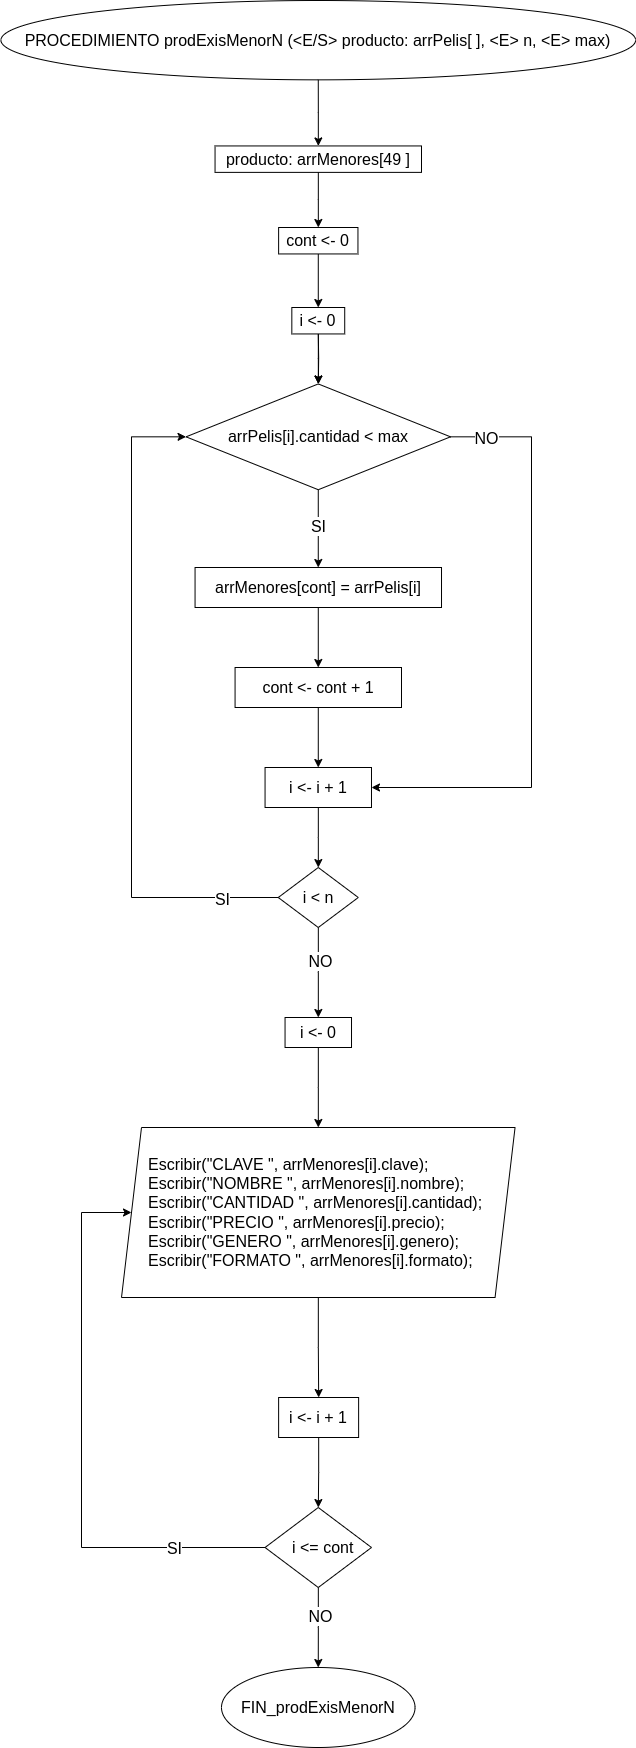

The diagram above was exported from draw.io. Its source (the exported page's mxGraphModel, read from the mxfile embedded in the PNG):
<mxGraphModel dx="790" dy="2397" grid="1" gridSize="10" guides="1" tooltips="1" connect="1" arrows="1" fold="1" page="1" pageScale="1" pageWidth="3200" pageHeight="1000" math="0" shadow="0">
  <root>
    <mxCell id="0" />
    <mxCell id="1" parent="0" />
    <mxCell id="63k8pV_Bxv8WEDh01UrG-88" value="PROCEDIMIENTO prodExisMenorN (&amp;lt;E/S&amp;gt; producto: arrPelis[ ], &amp;lt;E&amp;gt; n, &amp;lt;E&amp;gt; max)" style="ellipse;whiteSpace=wrap;html=1;fontSize=16;" parent="1" vertex="1">
      <mxGeometry x="959.4413133327555" y="-997" width="634.6643544611117" height="79.33333333333333" as="geometry" />
    </mxCell>
    <mxCell id="63k8pV_Bxv8WEDh01UrG-89" value="producto: arrMenores[49 ]" style="whiteSpace=wrap;html=1;fontSize=16;" parent="1" vertex="1">
      <mxGeometry x="1173.55" y="-851.56" width="206.45" height="26.44" as="geometry" />
    </mxCell>
    <mxCell id="63k8pV_Bxv8WEDh01UrG-90" value="" style="edgeStyle=orthogonalEdgeStyle;rounded=0;orthogonalLoop=1;jettySize=auto;html=1;fontSize=16;" parent="1" source="63k8pV_Bxv8WEDh01UrG-88" target="63k8pV_Bxv8WEDh01UrG-89" edge="1">
      <mxGeometry relative="1" as="geometry" />
    </mxCell>
    <mxCell id="63k8pV_Bxv8WEDh01UrG-92" value="" style="edgeStyle=orthogonalEdgeStyle;rounded=0;orthogonalLoop=1;jettySize=auto;html=1;fontSize=16;" parent="1" source="63k8pV_Bxv8WEDh01UrG-89" target="yTQfPXg7B7NQCyP1WU2v-1" edge="1">
      <mxGeometry relative="1" as="geometry">
        <mxPoint x="1276.7857142857142" y="-772.2222222222222" as="targetPoint" />
      </mxGeometry>
    </mxCell>
    <mxCell id="63k8pV_Bxv8WEDh01UrG-94" value="" style="edgeStyle=orthogonalEdgeStyle;rounded=0;orthogonalLoop=1;jettySize=auto;html=1;fontSize=16;" parent="1" source="yTQfPXg7B7NQCyP1WU2v-1" target="yTQfPXg7B7NQCyP1WU2v-44" edge="1">
      <mxGeometry relative="1" as="geometry">
        <mxPoint x="1276.773490563311" y="-745.7777777777778" as="sourcePoint" />
        <mxPoint x="1276.7734905633115" y="-692.8888888888889" as="targetPoint" />
      </mxGeometry>
    </mxCell>
    <mxCell id="yTQfPXg7B7NQCyP1WU2v-47" value="" style="edgeStyle=orthogonalEdgeStyle;rounded=0;orthogonalLoop=1;jettySize=auto;html=1;" edge="1" parent="1" source="63k8pV_Bxv8WEDh01UrG-95" target="yTQfPXg7B7NQCyP1WU2v-46">
      <mxGeometry relative="1" as="geometry" />
    </mxCell>
    <mxCell id="yTQfPXg7B7NQCyP1WU2v-48" value="SI" style="edgeLabel;html=1;align=center;verticalAlign=middle;resizable=0;points=[];fontSize=16;" vertex="1" connectable="0" parent="yTQfPXg7B7NQCyP1WU2v-47">
      <mxGeometry x="-0.2343" y="-1" relative="1" as="geometry">
        <mxPoint y="6" as="offset" />
      </mxGeometry>
    </mxCell>
    <mxCell id="yTQfPXg7B7NQCyP1WU2v-58" style="edgeStyle=orthogonalEdgeStyle;rounded=0;orthogonalLoop=1;jettySize=auto;html=1;entryX=1;entryY=0.5;entryDx=0;entryDy=0;" edge="1" parent="1" source="63k8pV_Bxv8WEDh01UrG-95" target="yTQfPXg7B7NQCyP1WU2v-51">
      <mxGeometry relative="1" as="geometry">
        <Array as="points">
          <mxPoint x="1490" y="-561" />
          <mxPoint x="1490" y="-210" />
        </Array>
      </mxGeometry>
    </mxCell>
    <mxCell id="yTQfPXg7B7NQCyP1WU2v-60" value="NO" style="edgeLabel;html=1;align=center;verticalAlign=middle;resizable=0;points=[];fontSize=16;" vertex="1" connectable="0" parent="yTQfPXg7B7NQCyP1WU2v-58">
      <mxGeometry x="-0.8791" y="-1" relative="1" as="geometry">
        <mxPoint as="offset" />
      </mxGeometry>
    </mxCell>
    <mxCell id="63k8pV_Bxv8WEDh01UrG-95" value="arrPelis[i].cantidad &amp;lt; max" style="rhombus;whiteSpace=wrap;html=1;fontSize=16;" parent="1" vertex="1">
      <mxGeometry x="1144.5517500505798" y="-613.5555555555557" width="264.4434810254632" height="105.77777777777776" as="geometry" />
    </mxCell>
    <mxCell id="63k8pV_Bxv8WEDh01UrG-96" value="" style="edgeStyle=orthogonalEdgeStyle;rounded=0;orthogonalLoop=1;jettySize=auto;html=1;fontSize=16;" parent="1" target="63k8pV_Bxv8WEDh01UrG-95" edge="1">
      <mxGeometry relative="1" as="geometry">
        <mxPoint x="1276.7368421052633" y="-666.4444444444443" as="sourcePoint" />
      </mxGeometry>
    </mxCell>
    <mxCell id="yTQfPXg7B7NQCyP1WU2v-1" value="cont &amp;lt;- 0" style="whiteSpace=wrap;html=1;fontSize=16;" vertex="1" parent="1">
      <mxGeometry x="1237.1169684094916" y="-769.9988888888888" width="79.33304430763896" height="26.44444444444444" as="geometry" />
    </mxCell>
    <mxCell id="yTQfPXg7B7NQCyP1WU2v-45" value="" style="edgeStyle=orthogonalEdgeStyle;rounded=0;orthogonalLoop=1;jettySize=auto;html=1;" edge="1" parent="1" source="yTQfPXg7B7NQCyP1WU2v-44" target="63k8pV_Bxv8WEDh01UrG-95">
      <mxGeometry relative="1" as="geometry" />
    </mxCell>
    <mxCell id="yTQfPXg7B7NQCyP1WU2v-44" value="i &amp;lt;- 0" style="whiteSpace=wrap;html=1;fontSize=16;" vertex="1" parent="1">
      <mxGeometry x="1250.3291424607648" y="-690.0022222222223" width="52.88869620509263" height="26.44444444444444" as="geometry" />
    </mxCell>
    <mxCell id="yTQfPXg7B7NQCyP1WU2v-50" value="" style="edgeStyle=orthogonalEdgeStyle;rounded=0;orthogonalLoop=1;jettySize=auto;html=1;" edge="1" parent="1" source="yTQfPXg7B7NQCyP1WU2v-46" target="yTQfPXg7B7NQCyP1WU2v-49">
      <mxGeometry relative="1" as="geometry" />
    </mxCell>
    <mxCell id="yTQfPXg7B7NQCyP1WU2v-46" value="arrMenores[cont] = arrPelis[i]" style="whiteSpace=wrap;html=1;fontSize=16;" vertex="1" parent="1">
      <mxGeometry x="1153.56" y="-430" width="246.45" height="40" as="geometry" />
    </mxCell>
    <mxCell id="yTQfPXg7B7NQCyP1WU2v-52" value="" style="edgeStyle=orthogonalEdgeStyle;rounded=0;orthogonalLoop=1;jettySize=auto;html=1;" edge="1" parent="1" source="yTQfPXg7B7NQCyP1WU2v-49" target="yTQfPXg7B7NQCyP1WU2v-51">
      <mxGeometry relative="1" as="geometry" />
    </mxCell>
    <mxCell id="yTQfPXg7B7NQCyP1WU2v-49" value="cont &amp;lt;- cont + 1" style="whiteSpace=wrap;html=1;fontSize=16;" vertex="1" parent="1">
      <mxGeometry x="1193.57" y="-330" width="166.43" height="40" as="geometry" />
    </mxCell>
    <mxCell id="yTQfPXg7B7NQCyP1WU2v-54" value="" style="edgeStyle=orthogonalEdgeStyle;rounded=0;orthogonalLoop=1;jettySize=auto;html=1;" edge="1" parent="1" source="yTQfPXg7B7NQCyP1WU2v-51" target="yTQfPXg7B7NQCyP1WU2v-53">
      <mxGeometry relative="1" as="geometry" />
    </mxCell>
    <mxCell id="yTQfPXg7B7NQCyP1WU2v-51" value="i &amp;lt;- i + 1" style="whiteSpace=wrap;html=1;fontSize=16;" vertex="1" parent="1">
      <mxGeometry x="1223.56" y="-230" width="106.43" height="40" as="geometry" />
    </mxCell>
    <mxCell id="yTQfPXg7B7NQCyP1WU2v-55" style="edgeStyle=orthogonalEdgeStyle;rounded=0;orthogonalLoop=1;jettySize=auto;html=1;entryX=0;entryY=0.5;entryDx=0;entryDy=0;" edge="1" parent="1" source="yTQfPXg7B7NQCyP1WU2v-53" target="63k8pV_Bxv8WEDh01UrG-95">
      <mxGeometry relative="1" as="geometry">
        <Array as="points">
          <mxPoint x="1090" y="-100" />
          <mxPoint x="1090" y="-561" />
        </Array>
      </mxGeometry>
    </mxCell>
    <mxCell id="yTQfPXg7B7NQCyP1WU2v-56" value="SI" style="edgeLabel;html=1;align=center;verticalAlign=middle;resizable=0;points=[];fontSize=16;" vertex="1" connectable="0" parent="yTQfPXg7B7NQCyP1WU2v-55">
      <mxGeometry x="-0.8275" y="3" relative="1" as="geometry">
        <mxPoint y="-2" as="offset" />
      </mxGeometry>
    </mxCell>
    <mxCell id="yTQfPXg7B7NQCyP1WU2v-62" value="" style="edgeStyle=orthogonalEdgeStyle;rounded=0;orthogonalLoop=1;jettySize=auto;html=1;" edge="1" parent="1" source="yTQfPXg7B7NQCyP1WU2v-53" target="yTQfPXg7B7NQCyP1WU2v-61">
      <mxGeometry relative="1" as="geometry" />
    </mxCell>
    <mxCell id="yTQfPXg7B7NQCyP1WU2v-63" value="NO" style="edgeLabel;html=1;align=center;verticalAlign=middle;resizable=0;points=[];fontSize=16;" vertex="1" connectable="0" parent="yTQfPXg7B7NQCyP1WU2v-62">
      <mxGeometry x="-0.2722" y="1" relative="1" as="geometry">
        <mxPoint as="offset" />
      </mxGeometry>
    </mxCell>
    <mxCell id="yTQfPXg7B7NQCyP1WU2v-53" value="i &amp;lt; n" style="rhombus;whiteSpace=wrap;html=1;fontSize=16;" vertex="1" parent="1">
      <mxGeometry x="1236.77" y="-130" width="80" height="60" as="geometry" />
    </mxCell>
    <mxCell id="yTQfPXg7B7NQCyP1WU2v-67" value="" style="edgeStyle=orthogonalEdgeStyle;rounded=0;orthogonalLoop=1;jettySize=auto;html=1;" edge="1" parent="1" source="yTQfPXg7B7NQCyP1WU2v-61" target="yTQfPXg7B7NQCyP1WU2v-66">
      <mxGeometry relative="1" as="geometry" />
    </mxCell>
    <mxCell id="yTQfPXg7B7NQCyP1WU2v-61" value="i &amp;lt;- 0" style="whiteSpace=wrap;html=1;fontSize=16;" vertex="1" parent="1">
      <mxGeometry x="1243.55" y="20" width="66.46" height="30" as="geometry" />
    </mxCell>
    <mxCell id="yTQfPXg7B7NQCyP1WU2v-69" value="" style="edgeStyle=orthogonalEdgeStyle;rounded=0;orthogonalLoop=1;jettySize=auto;html=1;" edge="1" parent="1" source="yTQfPXg7B7NQCyP1WU2v-66" target="yTQfPXg7B7NQCyP1WU2v-76">
      <mxGeometry relative="1" as="geometry">
        <mxPoint x="1277" y="380" as="targetPoint" />
      </mxGeometry>
    </mxCell>
    <mxCell id="yTQfPXg7B7NQCyP1WU2v-66" value="Escribir(&quot;CLAVE &quot;, arrMenores[i].clave);&lt;br&gt;Escribir(&quot;NOMBRE &quot;, arrMenores[i].nombre);&lt;br&gt;Escribir(&quot;CANTIDAD &quot;, arrMenores[i].cantidad);&lt;br&gt;Escribir(&quot;PRECIO &quot;, arrMenores[i].precio);&lt;br&gt;Escribir(&quot;GENERO &quot;, arrMenores[i].genero);&lt;br&gt;Escribir(&quot;FORMATO &quot;, arrMenores[i].formato);" style="shape=parallelogram;perimeter=parallelogramPerimeter;whiteSpace=wrap;html=1;fixedSize=1;fontSize=16;spacingLeft=25;align=left;" vertex="1" parent="1">
      <mxGeometry x="1080" y="130" width="393.56" height="170" as="geometry" />
    </mxCell>
    <mxCell id="yTQfPXg7B7NQCyP1WU2v-70" style="edgeStyle=orthogonalEdgeStyle;rounded=0;orthogonalLoop=1;jettySize=auto;html=1;entryX=0;entryY=0.5;entryDx=0;entryDy=0;" edge="1" parent="1" source="yTQfPXg7B7NQCyP1WU2v-68" target="yTQfPXg7B7NQCyP1WU2v-66">
      <mxGeometry relative="1" as="geometry">
        <Array as="points">
          <mxPoint x="1040" y="550" />
          <mxPoint x="1040" y="215" />
        </Array>
      </mxGeometry>
    </mxCell>
    <mxCell id="yTQfPXg7B7NQCyP1WU2v-72" value="SI" style="edgeLabel;html=1;align=center;verticalAlign=middle;resizable=0;points=[];fontSize=16;" vertex="1" connectable="0" parent="yTQfPXg7B7NQCyP1WU2v-70">
      <mxGeometry x="-0.6784" relative="1" as="geometry">
        <mxPoint as="offset" />
      </mxGeometry>
    </mxCell>
    <mxCell id="yTQfPXg7B7NQCyP1WU2v-74" value="" style="edgeStyle=orthogonalEdgeStyle;rounded=0;orthogonalLoop=1;jettySize=auto;html=1;" edge="1" parent="1" source="yTQfPXg7B7NQCyP1WU2v-68" target="yTQfPXg7B7NQCyP1WU2v-73">
      <mxGeometry relative="1" as="geometry" />
    </mxCell>
    <mxCell id="yTQfPXg7B7NQCyP1WU2v-75" value="NO" style="edgeLabel;html=1;align=center;verticalAlign=middle;resizable=0;points=[];fontSize=16;" vertex="1" connectable="0" parent="yTQfPXg7B7NQCyP1WU2v-74">
      <mxGeometry x="-0.2952" y="1" relative="1" as="geometry">
        <mxPoint as="offset" />
      </mxGeometry>
    </mxCell>
    <mxCell id="yTQfPXg7B7NQCyP1WU2v-68" value="i &amp;lt;= cont" style="rhombus;whiteSpace=wrap;html=1;fontSize=16;align=left;spacingLeft=25;" vertex="1" parent="1">
      <mxGeometry x="1223.55" y="510" width="106.44" height="80" as="geometry" />
    </mxCell>
    <mxCell id="yTQfPXg7B7NQCyP1WU2v-73" value="FIN_prodExisMenorN" style="ellipse;whiteSpace=wrap;html=1;fontSize=16;align=center;spacingLeft=0;" vertex="1" parent="1">
      <mxGeometry x="1179.99" y="670" width="193.56" height="80" as="geometry" />
    </mxCell>
    <mxCell id="yTQfPXg7B7NQCyP1WU2v-77" style="edgeStyle=orthogonalEdgeStyle;rounded=0;orthogonalLoop=1;jettySize=auto;html=1;" edge="1" parent="1" source="yTQfPXg7B7NQCyP1WU2v-76" target="yTQfPXg7B7NQCyP1WU2v-68">
      <mxGeometry relative="1" as="geometry" />
    </mxCell>
    <mxCell id="yTQfPXg7B7NQCyP1WU2v-76" value="i &amp;lt;- i + 1" style="whiteSpace=wrap;html=1;fontSize=16;" vertex="1" parent="1">
      <mxGeometry x="1237.12" y="400" width="80" height="40" as="geometry" />
    </mxCell>
  </root>
</mxGraphModel>